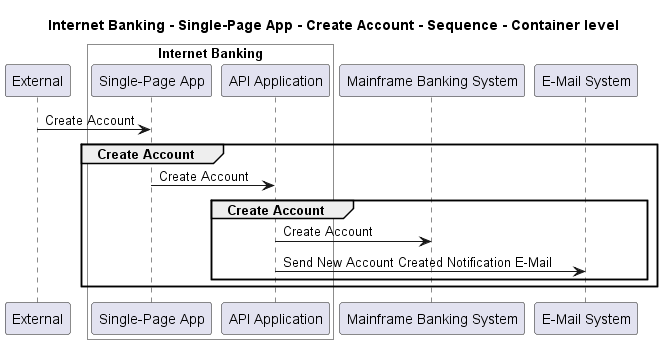

The diagram above was rendered by PlantUML. Its source (embedded in the PNG):
@startuml
!pragma layout smetana

title Internet Banking - Single-Page App - Create Account - Sequence - Container level

participant "External" as C4InterFlow.SoftwareSystems.ExternalSystem

box "Internet Banking" #White
    participant "Single-Page App" as BigBankPlc.SoftwareSystems.InternetBanking.Containers.SinglePageApp
    participant "API Application" as BigBankPlc.SoftwareSystems.InternetBanking.Containers.APIApplication
end box

participant "Mainframe Banking System" as BigBankPlc.SoftwareSystems.MainframeBankingSystem
participant "E-Mail System" as BigBankPlc.SoftwareSystems.EMailSystem

C4InterFlow.SoftwareSystems.ExternalSystem -> BigBankPlc.SoftwareSystems.InternetBanking.Containers.SinglePageApp : Create Account
group Create Account
BigBankPlc.SoftwareSystems.InternetBanking.Containers.SinglePageApp -> BigBankPlc.SoftwareSystems.InternetBanking.Containers.APIApplication : Create Account
group Create Account
BigBankPlc.SoftwareSystems.InternetBanking.Containers.APIApplication -> BigBankPlc.SoftwareSystems.MainframeBankingSystem : Create Account
BigBankPlc.SoftwareSystems.InternetBanking.Containers.APIApplication -> BigBankPlc.SoftwareSystems.EMailSystem : Send New Account Created Notification E-Mail
end
end


@enduml